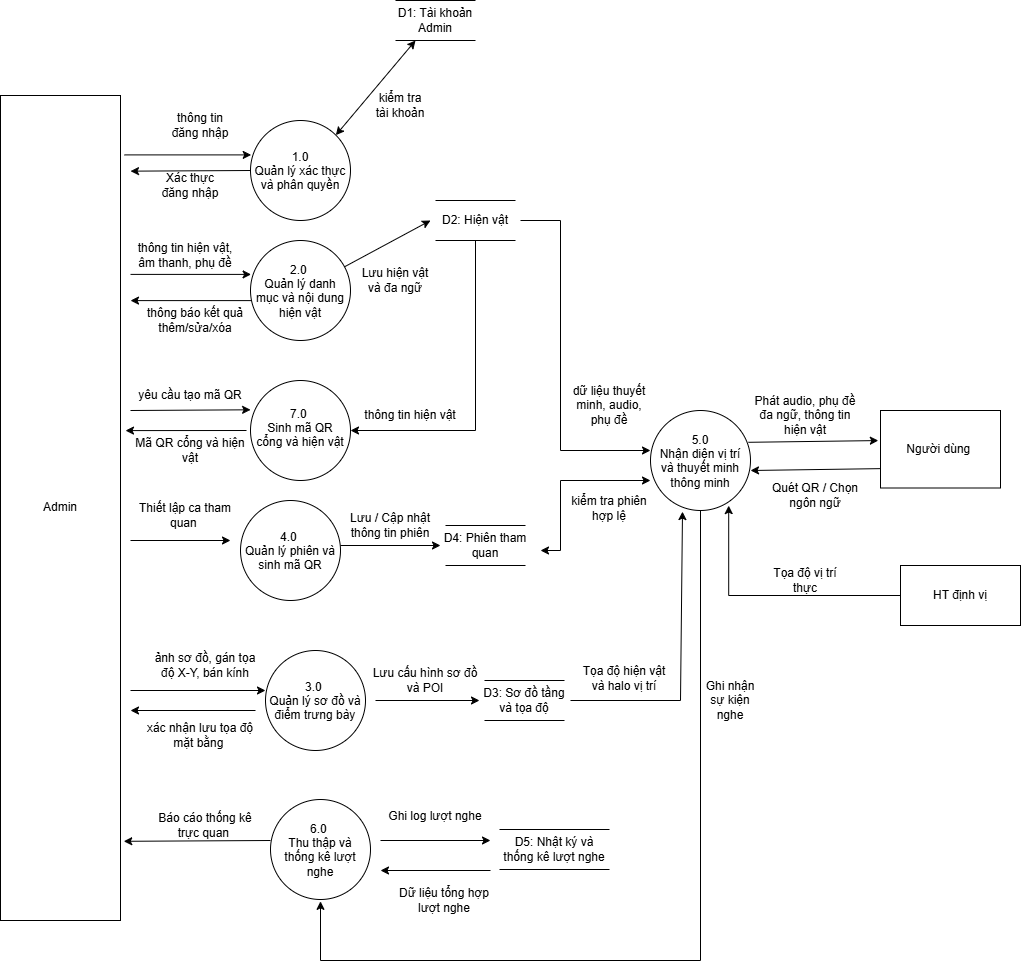

The diagram above was exported from draw.io. Its source (the exported page's mxGraphModel, read from the mxfile embedded in the PNG):
<mxGraphModel dx="2450" dy="998" grid="1" gridSize="10" guides="1" tooltips="1" connect="1" arrows="1" fold="1" page="1" pageScale="1" pageWidth="827" pageHeight="1169" math="0" shadow="0">
  <root>
    <mxCell id="0" />
    <mxCell id="1" parent="0" />
    <mxCell id="hANV_ohpPbP9JbVJLx0I-1" parent="1" style="rounded=0;whiteSpace=wrap;html=1;" value="Người dùng&amp;nbsp;" vertex="1">
      <mxGeometry height="77.5" width="120" x="740" y="780" as="geometry" />
    </mxCell>
    <mxCell id="hANV_ohpPbP9JbVJLx0I-2" parent="1" style="rounded=0;whiteSpace=wrap;html=1;" value="Admin" vertex="1">
      <mxGeometry height="825" width="120" x="-140" y="465" as="geometry" />
    </mxCell>
    <mxCell id="hANV_ohpPbP9JbVJLx0I-4" parent="1" style="rounded=0;whiteSpace=wrap;html=1;" value="HT định vị" vertex="1">
      <mxGeometry height="60" width="120" x="760" y="935" as="geometry" />
    </mxCell>
    <mxCell id="hANV_ohpPbP9JbVJLx0I-6" parent="1" style="ellipse;whiteSpace=wrap;html=1;shapeInside=1;aspect=fixed;" value="1.0&lt;div&gt;Quản lý xác thực và phân quyền&lt;/div&gt;" vertex="1">
      <mxGeometry height="100" width="100" x="110" y="490" as="geometry" />
    </mxCell>
    <mxCell id="gNO4mmk2F5n_A3LBL-sO-2" parent="1" style="shape=partialRectangle;whiteSpace=wrap;html=1;top=0;bottom=0;fillColor=none;rotation=90;" value="" vertex="1">
      <mxGeometry height="80" width="40" x="275" y="350" as="geometry" />
    </mxCell>
    <mxCell id="k8b_ImeM675kGjnZnoj0-1" parent="1" style="text;html=1;whiteSpace=wrap;strokeColor=none;fillColor=none;align=center;verticalAlign=middle;rounded=0;" value="D1: Tài khoản Admin" vertex="1">
      <mxGeometry height="25" width="90" x="250" y="377.5" as="geometry" />
    </mxCell>
    <mxCell id="k8b_ImeM675kGjnZnoj0-2" edge="1" parent="1" style="endArrow=classic;html=1;rounded=0;defaultLabelBackgroundColor=page;labelPadding=0 4;entryX=0.007;entryY=0.344;entryDx=0;entryDy=0;entryPerimeter=0;" target="hANV_ohpPbP9JbVJLx0I-6" value="">
      <mxGeometry height="50" relative="1" width="50" as="geometry">
        <mxPoint x="-15.92" y="524.4" as="sourcePoint" />
        <mxPoint x="70" y="535" as="targetPoint" />
      </mxGeometry>
    </mxCell>
    <mxCell id="k8b_ImeM675kGjnZnoj0-3" parent="1" style="text;html=1;whiteSpace=wrap;strokeColor=none;fillColor=none;align=center;verticalAlign=middle;rounded=0;" value="thông tin đăng nhập" vertex="1">
      <mxGeometry height="30" width="60" x="30" y="480" as="geometry" />
    </mxCell>
    <mxCell id="k8b_ImeM675kGjnZnoj0-4" edge="1" parent="1" source="hANV_ohpPbP9JbVJLx0I-6" style="endArrow=classic;html=1;rounded=0;defaultLabelBackgroundColor=page;labelPadding=0 4;exitX=0;exitY=0.5;exitDx=0;exitDy=0;" value="">
      <mxGeometry height="50" relative="1" width="50" as="geometry">
        <mxPoint x="270" y="510" as="sourcePoint" />
        <mxPoint x="-10" y="540.66" as="targetPoint" />
      </mxGeometry>
    </mxCell>
    <mxCell id="k8b_ImeM675kGjnZnoj0-5" edge="1" parent="1" source="hANV_ohpPbP9JbVJLx0I-6" style="endArrow=classic;startArrow=classic;html=1;rounded=0;defaultLabelBackgroundColor=page;labelPadding=0 4;entryX=1;entryY=0.75;entryDx=0;entryDy=0;exitX=1;exitY=0;exitDx=0;exitDy=0;" target="gNO4mmk2F5n_A3LBL-sO-2" value="">
      <mxGeometry height="50" relative="1" width="50" as="geometry">
        <mxPoint x="270" y="510" as="sourcePoint" />
        <mxPoint x="320" y="460" as="targetPoint" />
      </mxGeometry>
    </mxCell>
    <mxCell id="k8b_ImeM675kGjnZnoj0-6" parent="1" style="text;html=1;whiteSpace=wrap;strokeColor=none;fillColor=none;align=center;verticalAlign=middle;rounded=0;" value="kiểm tra tài khoản" vertex="1">
      <mxGeometry height="30" width="60" x="230" y="460" as="geometry" />
    </mxCell>
    <mxCell id="k8b_ImeM675kGjnZnoj0-7" parent="1" style="ellipse;whiteSpace=wrap;html=1;shapeInside=1;aspect=fixed;" value="2.0&amp;nbsp;&lt;div&gt;Quản lý danh mục và nội dung hiện vật&lt;/div&gt;" vertex="1">
      <mxGeometry height="100" width="100" x="110" y="610" as="geometry" />
    </mxCell>
    <mxCell id="k8b_ImeM675kGjnZnoj0-8" edge="1" parent="1" style="endArrow=classic;html=1;rounded=0;defaultLabelBackgroundColor=page;labelPadding=0 4;entryX=0.006;entryY=0.339;entryDx=0;entryDy=0;entryPerimeter=0;" target="k8b_ImeM675kGjnZnoj0-7" value="">
      <mxGeometry height="50" relative="1" width="50" as="geometry">
        <mxPoint x="-10" y="643.9" as="sourcePoint" />
        <mxPoint x="320" y="550" as="targetPoint" />
      </mxGeometry>
    </mxCell>
    <mxCell id="k8b_ImeM675kGjnZnoj0-9" parent="1" style="text;html=1;whiteSpace=wrap;strokeColor=none;fillColor=none;align=center;verticalAlign=middle;rounded=0;" value="Xác thực đăng nhập" vertex="1">
      <mxGeometry height="30" width="60" x="20" y="540" as="geometry" />
    </mxCell>
    <mxCell id="k8b_ImeM675kGjnZnoj0-10" parent="1" style="text;html=1;whiteSpace=wrap;strokeColor=none;fillColor=none;align=center;verticalAlign=middle;rounded=0;" value="thông tin hiện vật, âm thanh, phụ đề" vertex="1">
      <mxGeometry height="30" width="100" x="-5" y="610" as="geometry" />
    </mxCell>
    <mxCell id="k8b_ImeM675kGjnZnoj0-11" edge="1" parent="1" source="k8b_ImeM675kGjnZnoj0-7" style="endArrow=classic;html=1;rounded=0;defaultLabelBackgroundColor=page;labelPadding=0 4;exitX=0.006;exitY=0.601;exitDx=0;exitDy=0;exitPerimeter=0;" value="">
      <mxGeometry height="50" relative="1" width="50" as="geometry">
        <mxPoint x="270" y="600" as="sourcePoint" />
        <mxPoint x="-10" y="670.1" as="targetPoint" />
      </mxGeometry>
    </mxCell>
    <mxCell id="k8b_ImeM675kGjnZnoj0-12" parent="1" style="text;html=1;whiteSpace=wrap;strokeColor=none;fillColor=none;align=center;verticalAlign=middle;rounded=0;" value="thông báo kết quả thêm/sửa/xóa" vertex="1">
      <mxGeometry height="40" width="120" x="-5" y="670" as="geometry" />
    </mxCell>
    <mxCell id="k8b_ImeM675kGjnZnoj0-13" parent="1" style="shape=partialRectangle;whiteSpace=wrap;html=1;top=0;bottom=0;fillColor=none;rotation=90;" value="" vertex="1">
      <mxGeometry height="80" width="40" x="315" y="550" as="geometry" />
    </mxCell>
    <mxCell id="k8b_ImeM675kGjnZnoj0-14" parent="1" style="text;html=1;whiteSpace=wrap;strokeColor=none;fillColor=none;align=center;verticalAlign=middle;rounded=0;" value="D2: Hiện vật" vertex="1">
      <mxGeometry height="25" width="90" x="290" y="577.5" as="geometry" />
    </mxCell>
    <mxCell id="k8b_ImeM675kGjnZnoj0-15" edge="1" parent="1" source="k8b_ImeM675kGjnZnoj0-7" style="endArrow=classic;html=1;rounded=0;defaultLabelBackgroundColor=page;labelPadding=0 4;entryX=0;entryY=0.5;entryDx=0;entryDy=0;" target="k8b_ImeM675kGjnZnoj0-14" value="">
      <mxGeometry height="50" relative="1" width="50" as="geometry">
        <mxPoint x="270" y="600" as="sourcePoint" />
        <mxPoint x="320" y="550" as="targetPoint" />
      </mxGeometry>
    </mxCell>
    <mxCell id="k8b_ImeM675kGjnZnoj0-16" parent="1" style="text;html=1;whiteSpace=wrap;strokeColor=none;fillColor=none;align=center;verticalAlign=middle;rounded=0;" value="Lưu hiện vật và đa ngữ" vertex="1">
      <mxGeometry height="40" width="70" x="220" y="630" as="geometry" />
    </mxCell>
    <mxCell id="k8b_ImeM675kGjnZnoj0-17" parent="1" style="ellipse;whiteSpace=wrap;html=1;shapeInside=1;aspect=fixed;" value="3.0&amp;nbsp;&lt;div&gt;Quản lý sơ đồ và điểm trưng bày&lt;/div&gt;" vertex="1">
      <mxGeometry height="100" width="100" x="125" y="1020" as="geometry" />
    </mxCell>
    <mxCell id="k8b_ImeM675kGjnZnoj0-18" edge="1" parent="1" style="endArrow=classic;html=1;rounded=0;defaultLabelBackgroundColor=page;labelPadding=0 4;entryX=0;entryY=0.4;entryDx=0;entryDy=0;entryPerimeter=0;" target="k8b_ImeM675kGjnZnoj0-17" value="">
      <mxGeometry height="50" relative="1" width="50" as="geometry">
        <mxPoint x="-10" y="1060" as="sourcePoint" />
        <mxPoint x="310" y="920" as="targetPoint" />
      </mxGeometry>
    </mxCell>
    <mxCell id="k8b_ImeM675kGjnZnoj0-19" parent="1" style="text;html=1;whiteSpace=wrap;strokeColor=none;fillColor=none;align=center;verticalAlign=middle;rounded=0;" value="ảnh sơ đồ, gán tọa độ X-Y, bán kính" vertex="1">
      <mxGeometry height="30" width="110" x="10" y="1020" as="geometry" />
    </mxCell>
    <mxCell id="k8b_ImeM675kGjnZnoj0-20" edge="1" parent="1" style="endArrow=classic;html=1;rounded=0;defaultLabelBackgroundColor=page;labelPadding=0 4;" value="">
      <mxGeometry height="50" relative="1" width="50" as="geometry">
        <mxPoint x="115" y="1080" as="sourcePoint" />
        <mxPoint x="-10" y="1080" as="targetPoint" />
      </mxGeometry>
    </mxCell>
    <mxCell id="k8b_ImeM675kGjnZnoj0-21" parent="1" style="text;html=1;whiteSpace=wrap;strokeColor=none;fillColor=none;align=center;verticalAlign=middle;rounded=0;" value="xác nhận lưu tọa độ mặt bằng&amp;nbsp;" vertex="1">
      <mxGeometry height="30" width="110" x="5" y="1090" as="geometry" />
    </mxCell>
    <mxCell id="k8b_ImeM675kGjnZnoj0-22" parent="1" style="shape=partialRectangle;whiteSpace=wrap;html=1;top=0;bottom=0;fillColor=none;rotation=90;" value="" vertex="1">
      <mxGeometry height="80" width="40" x="364" y="1030" as="geometry" />
    </mxCell>
    <mxCell id="k8b_ImeM675kGjnZnoj0-23" parent="1" style="text;html=1;whiteSpace=wrap;strokeColor=none;fillColor=none;align=center;verticalAlign=middle;rounded=0;" value="D3: Sơ đồ tầng và tọa độ" vertex="1">
      <mxGeometry height="25" width="90" x="339" y="1057.5" as="geometry" />
    </mxCell>
    <mxCell id="k8b_ImeM675kGjnZnoj0-24" edge="1" parent="1" style="endArrow=classic;html=1;rounded=0;defaultLabelBackgroundColor=page;labelPadding=0 4;entryX=0;entryY=0.5;entryDx=0;entryDy=0;" target="k8b_ImeM675kGjnZnoj0-23" value="">
      <mxGeometry height="50" relative="1" width="50" as="geometry">
        <mxPoint x="235" y="1070" as="sourcePoint" />
        <mxPoint x="325" y="1070" as="targetPoint" />
      </mxGeometry>
    </mxCell>
    <mxCell id="k8b_ImeM675kGjnZnoj0-25" parent="1" style="text;html=1;whiteSpace=wrap;strokeColor=none;fillColor=none;align=center;verticalAlign=middle;rounded=0;" value="Lưu cấu hình sơ đồ và POI" vertex="1">
      <mxGeometry height="40" width="110" x="230" y="1030" as="geometry" />
    </mxCell>
    <mxCell id="k8b_ImeM675kGjnZnoj0-26" parent="1" style="ellipse;whiteSpace=wrap;html=1;shapeInside=1;aspect=fixed;" value="4.0&amp;nbsp;&lt;div&gt;Quản lý phiên và sinh mã QR&lt;/div&gt;" vertex="1">
      <mxGeometry height="100" width="100" x="100" y="870" as="geometry" />
    </mxCell>
    <mxCell id="k8b_ImeM675kGjnZnoj0-27" edge="1" parent="1" style="endArrow=classic;html=1;rounded=0;defaultLabelBackgroundColor=page;labelPadding=0 4;" value="">
      <mxGeometry height="50" relative="1" width="50" as="geometry">
        <mxPoint x="-10" y="910" as="sourcePoint" />
        <mxPoint x="90" y="910" as="targetPoint" />
      </mxGeometry>
    </mxCell>
    <mxCell id="k8b_ImeM675kGjnZnoj0-28" parent="1" style="text;html=1;whiteSpace=wrap;strokeColor=none;fillColor=none;align=center;verticalAlign=middle;rounded=0;" value="Thiết lập ca tham quan&amp;nbsp;" vertex="1">
      <mxGeometry height="30" width="100" x="-5" y="870" as="geometry" />
    </mxCell>
    <mxCell id="mbT6SoNmWpulqFY1IJoz-1" parent="1" style="ellipse;whiteSpace=wrap;html=1;shapeInside=1;aspect=fixed;" value="7.0&amp;nbsp;&lt;div&gt;Sinh mã QR cổng và hiện vật&lt;/div&gt;" vertex="1">
      <mxGeometry height="100" width="100" x="110" y="750" as="geometry" />
    </mxCell>
    <mxCell id="QfNXMLXu6hxN6p7j8sgc-1" edge="1" parent="1" style="endArrow=classic;html=1;rounded=0;defaultLabelBackgroundColor=page;labelPadding=0 4;entryX=0.001;entryY=0.293;entryDx=0;entryDy=0;entryPerimeter=0;" value="">
      <mxGeometry height="50" relative="1" width="50" as="geometry">
        <mxPoint x="-10" y="780" as="sourcePoint" />
        <mxPoint x="110.09999999999991" y="779.3" as="targetPoint" />
      </mxGeometry>
    </mxCell>
    <mxCell id="QfNXMLXu6hxN6p7j8sgc-2" parent="1" style="text;html=1;whiteSpace=wrap;strokeColor=none;fillColor=none;align=center;verticalAlign=middle;rounded=0;" value="yêu cầu tạo mã QR" vertex="1">
      <mxGeometry height="30" width="120" x="-10" y="750" as="geometry" />
    </mxCell>
    <mxCell id="QfNXMLXu6hxN6p7j8sgc-3" edge="1" parent="1" style="endArrow=classic;html=1;rounded=0;defaultLabelBackgroundColor=page;labelPadding=0 4;exitX=0.006;exitY=0.601;exitDx=0;exitDy=0;exitPerimeter=0;" value="">
      <mxGeometry height="50" relative="1" width="50" as="geometry">
        <mxPoint x="106" y="800" as="sourcePoint" />
        <mxPoint x="-15" y="800.1" as="targetPoint" />
      </mxGeometry>
    </mxCell>
    <mxCell id="QfNXMLXu6hxN6p7j8sgc-4" parent="1" style="text;html=1;whiteSpace=wrap;strokeColor=none;fillColor=none;align=center;verticalAlign=middle;rounded=0;" value="Mã QR cổng và hiện vật" vertex="1">
      <mxGeometry height="40" width="120" x="-10" y="800" as="geometry" />
    </mxCell>
    <mxCell id="QfNXMLXu6hxN6p7j8sgc-5" edge="1" parent="1" source="k8b_ImeM675kGjnZnoj0-13" style="endArrow=classic;html=1;rounded=0;defaultLabelBackgroundColor=page;labelPadding=0 4;entryX=1;entryY=0.5;entryDx=0;entryDy=0;exitX=1;exitY=0.5;exitDx=0;exitDy=0;" target="mbT6SoNmWpulqFY1IJoz-1" value="">
      <mxGeometry height="50" relative="1" width="50" as="geometry">
        <Array as="points">
          <mxPoint x="335" y="800" />
        </Array>
        <mxPoint x="230" y="850" as="sourcePoint" />
        <mxPoint x="280" y="800" as="targetPoint" />
      </mxGeometry>
    </mxCell>
    <mxCell id="QfNXMLXu6hxN6p7j8sgc-6" parent="1" style="text;html=1;whiteSpace=wrap;strokeColor=none;fillColor=none;align=center;verticalAlign=middle;rounded=0;" value="thông tin hiện vật" vertex="1">
      <mxGeometry height="30" width="120" x="210" y="770" as="geometry" />
    </mxCell>
    <mxCell id="QfNXMLXu6hxN6p7j8sgc-7" parent="1" style="ellipse;whiteSpace=wrap;html=1;shapeInside=1;aspect=fixed;" value="6.0&amp;nbsp;&lt;div&gt;Thu thập và thống kê lượt nghe&lt;/div&gt;" vertex="1">
      <mxGeometry height="100" width="100" x="130" y="1169" as="geometry" />
    </mxCell>
    <mxCell id="QfNXMLXu6hxN6p7j8sgc-8" parent="1" style="shape=partialRectangle;whiteSpace=wrap;html=1;top=0;bottom=0;fillColor=none;rotation=90;" value="" vertex="1">
      <mxGeometry height="80" width="40" x="325" y="875" as="geometry" />
    </mxCell>
    <mxCell id="QfNXMLXu6hxN6p7j8sgc-9" parent="1" style="text;html=1;whiteSpace=wrap;strokeColor=none;fillColor=none;align=center;verticalAlign=middle;rounded=0;" value="D4: Phiên tham quan" vertex="1">
      <mxGeometry height="25" width="90" x="300" y="902.5" as="geometry" />
    </mxCell>
    <mxCell id="QfNXMLXu6hxN6p7j8sgc-10" edge="1" parent="1" style="endArrow=classic;html=1;rounded=0;defaultLabelBackgroundColor=page;labelPadding=0 4;" value="">
      <mxGeometry height="50" relative="1" width="50" as="geometry">
        <mxPoint x="200" y="915" as="sourcePoint" />
        <mxPoint x="300" y="915" as="targetPoint" />
      </mxGeometry>
    </mxCell>
    <mxCell id="QfNXMLXu6hxN6p7j8sgc-11" parent="1" style="text;html=1;whiteSpace=wrap;strokeColor=none;fillColor=none;align=center;verticalAlign=middle;rounded=0;" value="Lưu / Cập nhật thông tin phiên" vertex="1">
      <mxGeometry height="30" width="100" x="200" y="880" as="geometry" />
    </mxCell>
    <mxCell id="QfNXMLXu6hxN6p7j8sgc-12" edge="1" parent="1" source="QfNXMLXu6hxN6p7j8sgc-7" style="endArrow=classic;html=1;rounded=0;defaultLabelBackgroundColor=page;labelPadding=0 4;exitX=0;exitY=0.41;exitDx=0;exitDy=0;exitPerimeter=0;entryX=1.027;entryY=0.904;entryDx=0;entryDy=0;entryPerimeter=0;" target="hANV_ohpPbP9JbVJLx0I-2" value="">
      <mxGeometry height="50" relative="1" width="50" as="geometry">
        <mxPoint x="10" y="1389" as="sourcePoint" />
        <mxPoint x="-10" y="1210" as="targetPoint" />
      </mxGeometry>
    </mxCell>
    <mxCell id="QfNXMLXu6hxN6p7j8sgc-14" parent="1" style="text;html=1;whiteSpace=wrap;strokeColor=none;fillColor=none;align=center;verticalAlign=middle;rounded=0;" value="Báo cáo thống kê trực quan&amp;nbsp;" vertex="1">
      <mxGeometry height="30" width="110" x="10" y="1180" as="geometry" />
    </mxCell>
    <mxCell id="QfNXMLXu6hxN6p7j8sgc-16" parent="1" style="shape=partialRectangle;whiteSpace=wrap;html=1;top=0;bottom=0;fillColor=none;rotation=90;" value="" vertex="1">
      <mxGeometry height="110" width="40" x="394" y="1164" as="geometry" />
    </mxCell>
    <mxCell id="QfNXMLXu6hxN6p7j8sgc-17" parent="1" style="text;html=1;whiteSpace=wrap;strokeColor=none;fillColor=none;align=center;verticalAlign=middle;rounded=0;" value="D5: Nhật ký và thống kê lượt nghe" vertex="1">
      <mxGeometry height="25" width="110" x="359" y="1206.5" as="geometry" />
    </mxCell>
    <mxCell id="QfNXMLXu6hxN6p7j8sgc-18" edge="1" parent="1" style="endArrow=classic;html=1;rounded=0;defaultLabelBackgroundColor=page;labelPadding=0 4;" value="">
      <mxGeometry height="50" relative="1" width="50" as="geometry">
        <mxPoint x="240" y="1210" as="sourcePoint" />
        <mxPoint x="350" y="1210" as="targetPoint" />
      </mxGeometry>
    </mxCell>
    <mxCell id="QfNXMLXu6hxN6p7j8sgc-19" edge="1" parent="1" style="endArrow=classic;html=1;rounded=0;defaultLabelBackgroundColor=page;labelPadding=0 4;" value="">
      <mxGeometry height="50" relative="1" width="50" as="geometry">
        <mxPoint x="350" y="1240" as="sourcePoint" />
        <mxPoint x="240" y="1240" as="targetPoint" />
      </mxGeometry>
    </mxCell>
    <mxCell id="QfNXMLXu6hxN6p7j8sgc-20" parent="1" style="text;html=1;whiteSpace=wrap;strokeColor=none;fillColor=none;align=center;verticalAlign=middle;rounded=0;" value="Dữ liệu tổng hợp lượt nghe" vertex="1">
      <mxGeometry height="40" width="110" x="249" y="1250" as="geometry" />
    </mxCell>
    <mxCell id="QfNXMLXu6hxN6p7j8sgc-21" parent="1" style="text;html=1;whiteSpace=wrap;strokeColor=none;fillColor=none;align=center;verticalAlign=middle;rounded=0;" value="Ghi log lượt nghe" vertex="1">
      <mxGeometry height="40" width="110" x="240" y="1166.5" as="geometry" />
    </mxCell>
    <mxCell id="QfNXMLXu6hxN6p7j8sgc-22" parent="1" style="ellipse;whiteSpace=wrap;html=1;shapeInside=1;aspect=fixed;" value="5.0&lt;br&gt;Nhận diện vị trí và thuyết minh thông minh" vertex="1">
      <mxGeometry height="100" width="100" x="510" y="780" as="geometry" />
    </mxCell>
    <mxCell id="QfNXMLXu6hxN6p7j8sgc-23" edge="1" parent="1" source="k8b_ImeM675kGjnZnoj0-14" style="endArrow=classic;html=1;rounded=0;defaultLabelBackgroundColor=page;labelPadding=0 4;entryX=0;entryY=0.4;entryDx=0;entryDy=0;entryPerimeter=0;exitX=1;exitY=0.5;exitDx=0;exitDy=0;" target="QfNXMLXu6hxN6p7j8sgc-22" value="">
      <mxGeometry height="50" relative="1" width="50" as="geometry">
        <Array as="points">
          <mxPoint x="420" y="590" />
          <mxPoint x="420" y="820" />
        </Array>
        <mxPoint x="200" y="850" as="sourcePoint" />
        <mxPoint x="250" y="800" as="targetPoint" />
      </mxGeometry>
    </mxCell>
    <mxCell id="QfNXMLXu6hxN6p7j8sgc-24" parent="1" style="text;html=1;whiteSpace=wrap;strokeColor=none;fillColor=none;align=center;verticalAlign=middle;rounded=0;" value="dữ liệu thuyết minh, audio, phụ đề" vertex="1">
      <mxGeometry height="50" width="90" x="424" y="750" as="geometry" />
    </mxCell>
    <mxCell id="QfNXMLXu6hxN6p7j8sgc-25" edge="1" parent="1" style="endArrow=classic;startArrow=classic;html=1;rounded=0;defaultLabelBackgroundColor=page;labelPadding=0 4;entryX=0;entryY=0.7;entryDx=0;entryDy=0;entryPerimeter=0;" target="QfNXMLXu6hxN6p7j8sgc-22" value="">
      <mxGeometry height="50" relative="1" width="50" as="geometry">
        <Array as="points">
          <mxPoint x="420" y="920" />
          <mxPoint x="420" y="850" />
        </Array>
        <mxPoint x="400" y="920" as="sourcePoint" />
        <mxPoint x="250" y="800" as="targetPoint" />
      </mxGeometry>
    </mxCell>
    <mxCell id="QfNXMLXu6hxN6p7j8sgc-26" parent="1" style="text;html=1;whiteSpace=wrap;strokeColor=none;fillColor=none;align=center;verticalAlign=middle;rounded=0;" value="kiểm tra phiên hợp lệ" vertex="1">
      <mxGeometry height="40" width="90" x="424" y="857.5" as="geometry" />
    </mxCell>
    <mxCell id="QfNXMLXu6hxN6p7j8sgc-27" edge="1" parent="1" style="endArrow=classic;html=1;rounded=0;defaultLabelBackgroundColor=page;labelPadding=0 4;entryX=0.32;entryY=1.011;entryDx=0;entryDy=0;entryPerimeter=0;" target="QfNXMLXu6hxN6p7j8sgc-22" value="">
      <mxGeometry height="50" relative="1" width="50" x="-0.003" as="geometry">
        <Array as="points">
          <mxPoint x="540" y="1070" />
        </Array>
        <mxPoint x="430" y="1070" as="sourcePoint" />
        <mxPoint x="250" y="1010" as="targetPoint" />
      </mxGeometry>
    </mxCell>
    <mxCell id="QfNXMLXu6hxN6p7j8sgc-28" edge="1" parent="1" source="QfNXMLXu6hxN6p7j8sgc-22" style="endArrow=classic;html=1;rounded=0;defaultLabelBackgroundColor=page;labelPadding=0 4;exitX=0.5;exitY=1;exitDx=0;exitDy=0;" value="">
      <mxGeometry height="50" relative="1" width="50" x="-0.062" as="geometry">
        <Array as="points">
          <mxPoint x="560" y="1330" />
          <mxPoint x="180" y="1330" />
        </Array>
        <mxPoint x="200" y="1060" as="sourcePoint" />
        <mxPoint x="180" y="1270.8554974724266" as="targetPoint" />
      </mxGeometry>
    </mxCell>
    <mxCell id="QfNXMLXu6hxN6p7j8sgc-29" parent="1" style="text;html=1;whiteSpace=wrap;strokeColor=none;fillColor=none;align=center;verticalAlign=middle;rounded=0;" value="Tọa độ hiện vật và halo vị trí" vertex="1">
      <mxGeometry height="30" width="90" x="439" y="1033" as="geometry" />
    </mxCell>
    <mxCell id="QfNXMLXu6hxN6p7j8sgc-30" parent="1" style="text;html=1;whiteSpace=wrap;strokeColor=none;fillColor=none;align=center;verticalAlign=middle;rounded=0;" value="Ghi nhận sự kiện nghe" vertex="1">
      <mxGeometry height="30" width="60" x="560" y="1055" as="geometry" />
    </mxCell>
    <mxCell id="QfNXMLXu6hxN6p7j8sgc-31" edge="1" parent="1" source="QfNXMLXu6hxN6p7j8sgc-22" style="endArrow=classic;html=1;rounded=0;defaultLabelBackgroundColor=page;labelPadding=0 4;exitX=0.978;exitY=0.318;exitDx=0;exitDy=0;exitPerimeter=0;entryX=-0.018;entryY=0.388;entryDx=0;entryDy=0;entryPerimeter=0;" target="hANV_ohpPbP9JbVJLx0I-1" value="">
      <mxGeometry height="50" relative="1" width="50" as="geometry">
        <mxPoint x="440" y="1020" as="sourcePoint" />
        <mxPoint x="730" y="810" as="targetPoint" />
      </mxGeometry>
    </mxCell>
    <mxCell id="QfNXMLXu6hxN6p7j8sgc-33" parent="1" style="text;html=1;whiteSpace=wrap;strokeColor=none;fillColor=none;align=center;verticalAlign=middle;rounded=0;" value="Phát audio, phụ đề đa ngữ, thông tin hiện vật" vertex="1">
      <mxGeometry height="30" width="110" x="610" y="770" as="geometry" />
    </mxCell>
    <mxCell id="QfNXMLXu6hxN6p7j8sgc-35" edge="1" parent="1" source="hANV_ohpPbP9JbVJLx0I-1" style="endArrow=classic;html=1;rounded=0;defaultLabelBackgroundColor=page;labelPadding=0 4;exitX=0;exitY=0.75;exitDx=0;exitDy=0;" value="">
      <mxGeometry height="50" relative="1" width="50" as="geometry">
        <mxPoint x="670" y="950" as="sourcePoint" />
        <mxPoint x="610" y="840" as="targetPoint" />
      </mxGeometry>
    </mxCell>
    <mxCell id="QfNXMLXu6hxN6p7j8sgc-36" parent="1" style="text;html=1;whiteSpace=wrap;strokeColor=none;fillColor=none;align=center;verticalAlign=middle;rounded=0;" value="Quét QR / Chọn ngôn ngữ" vertex="1">
      <mxGeometry height="30" width="90" x="630" y="850" as="geometry" />
    </mxCell>
    <mxCell id="QfNXMLXu6hxN6p7j8sgc-37" edge="1" parent="1" source="hANV_ohpPbP9JbVJLx0I-4" style="endArrow=classic;html=1;rounded=0;defaultLabelBackgroundColor=page;labelPadding=0 4;exitX=0;exitY=0.5;exitDx=0;exitDy=0;entryX=0.782;entryY=0.951;entryDx=0;entryDy=0;entryPerimeter=0;" target="QfNXMLXu6hxN6p7j8sgc-22" value="">
      <mxGeometry height="50" relative="1" width="50" as="geometry">
        <Array as="points">
          <mxPoint x="588.2" y="965" />
        </Array>
        <mxPoint x="440" y="910" as="sourcePoint" />
        <mxPoint x="490" y="860" as="targetPoint" />
      </mxGeometry>
    </mxCell>
    <mxCell id="QfNXMLXu6hxN6p7j8sgc-38" parent="1" style="text;html=1;whiteSpace=wrap;strokeColor=none;fillColor=none;align=center;verticalAlign=middle;rounded=0;" value="Tọa độ vị trí thực" vertex="1">
      <mxGeometry height="30" width="90" x="620" y="935" as="geometry" />
    </mxCell>
  </root>
</mxGraphModel>